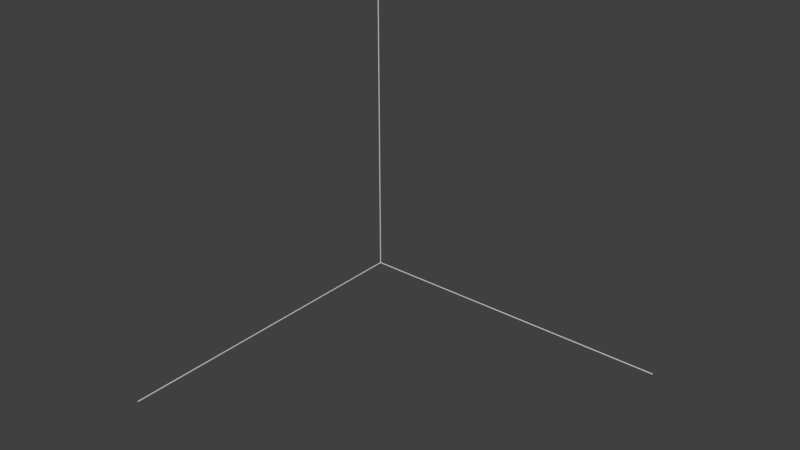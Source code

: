 # Source: meg_coordinateaxes_small.blend  (saved by Blender 2.78.0; exported with 4.5.12 LTS)
import bpy
from mathutils import Matrix  # noqa: F401  (used for matrix-valued properties, if any)

bpy.ops.wm.read_factory_settings(use_empty=True)
scene = bpy.context.scene
scene.name = 'Scene'

# ---- collections
col_collection_8 = bpy.data.collections.new('Collection 8'); scene.collection.children.link(col_collection_8)

# ---- materials (node trees are filled in below, after node groups)
mat_mat_coordinateaxes__shd_ship = bpy.data.materials.new('MAT[CoordinateAxes]_SHD[ship]')
mat_mat_coordinateaxes__shd_ship.alpha_threshold = 0.0
mat_mat_coordinateaxes__shd_ship.use_transparent_shadow = False
mat_mat_coordinateaxes__shd_ship.roughness = 0.5
mat_mat_coordinateaxes__shd_ship.specular_intensity = 0.0

# ---- material node trees

# ---- world
world_world = bpy.data.worlds.new('World'); scene.world = world_world
world_world.color = (0.05088, 0.05088, 0.05088)
world_world.use_sun_shadow = False
world_world.sun_shadow_jitter_overblur = 0.0
world_world.cycles.sampling_method = 'MANUAL'

# ---- meshes
me_col_root = bpy.data.meshes.new('COL[Root]')
me_col_root.from_pydata([(-10.0, -10.0, -10.0), (-10.0, -10.0, 10.0), (-10.0, 10.0, -10.0), (-10.0, 10.0, 10.0), (10.0, -10.0, -10.0), (10.0, -10.0, 10.0), (10.0, 10.0, -10.0), (10.0, 10.0, 10.0)], [], [(0, 1, 3, 2), (2, 3, 7, 6), (6, 7, 5, 4), (4, 5, 1, 0), (2, 6, 4, 0), (7, 3, 1, 5)])
me_col_root.use_remesh_preserve_volume = False
me_col_root.use_remesh_preserve_attributes = False
me_col_root.use_mirror_vertex_groups = False
me_col_root.update()
me_mult_coordinateaxes__lod_0 = bpy.data.meshes.new('MULT[CoordinateAxes]_LOD[0]')
me_mult_coordinateaxes__lod_0.from_pydata([(-10.0, -10.0, 0.00391), (-10.0, -10.0, 1e+04), (-10.0, 10.0, 0.00391), (-10.0, 10.0, 1e+04), (10.0, -10.0, 0.00391), (10.0, -10.0, 1e+04), (10.0, 10.0, 0.00391), (10.0, 10.0, 1e+04), (-10.0, 5.684e-14, -9.999), (-10.0, -5.684e-14, 9.999), (-10.0, 1e+04, -9.999), (-10.0, 1e+04, 9.999), (10.0, 5.684e-14, -9.999), (10.0, -5.684e-14, 9.999), (10.0, 1e+04, -9.999), (10.0, 1e+04, 9.999), (0.0, -10.0, -9.999), (0.0, -10.0, 9.999), (0.0, 10.0, -9.999), (0.0, 10.0, 9.999), (1e+04, -10.0, -9.999), (1e+04, -10.0, 9.999), (1e+04, 10.0, -9.999), (1e+04, 10.0, 9.999)], [], [(1, 2, 0), (3, 6, 2), (7, 4, 6), (5, 0, 4), (8, 11, 10), (15, 12, 14), (14, 8, 10), (11, 13, 15), (19, 22, 18), (21, 16, 20), (22, 16, 18), (19, 21, 23), (1, 3, 2), (3, 7, 6), (7, 5, 4), (5, 1, 0), (8, 9, 11), (15, 13, 12), (14, 12, 8), (11, 9, 13), (19, 23, 22), (21, 17, 16), (22, 20, 16), (19, 17, 21)])
_uv = me_mult_coordinateaxes__lod_0.uv_layers.new(name='Diffuse UV')
_uv.uv.foreach_set('vector', [1.0, 0.5, 0.75, 0.75, 0.75, 0.5, 0.75, 0.5, 0.5, 0.75, 0.5, 0.5, 0.25, 0.75, 0.5, 0.5, 0.5, 0.75, 0.0, 0.75, 0.25, 0.5, 0.25, 0.75, 0.75, 0.5, 1.0, 0.25, 1.0, 0.5, 0.5, 0.5, 0.25, 0.25, 0.5, 0.25, 0.75, 0.5, 0.5, 0.25, 0.75, 0.25, 0.25, 0.5, 0.0, 0.25, 0.25, 0.25, 0.75, 0.0, 1.0, 0.25, 0.75, 0.25, 0.5, 0.25, 0.25, 0.0, 0.5, 0.0, 0.75, 0.0, 0.5, 0.25, 0.5, 0.0, 0.0, 0.25, 0.25, 0.0, 0.25, 0.25, 1.0, 0.5, 1.0, 0.75, 0.75, 0.75, 0.75, 0.5, 0.75, 0.75, 0.5, 0.75, 0.25, 0.75, 0.25, 0.5, 0.5, 0.5, 0.0, 0.75, 0.0, 0.5, 0.25, 0.5, 0.75, 0.5, 0.75, 0.25, 1.0, 0.25, 0.5, 0.5, 0.25, 0.5, 0.25, 0.25, 0.75, 0.5, 0.5, 0.5, 0.5, 0.25, 0.25, 0.5, 0.0, 0.5, 0.0, 0.25, 0.75, 0.0, 1.0, 0.0, 1.0, 0.25, 0.5, 0.25, 0.25, 0.25, 0.25, 0.0, 0.75, 0.0, 0.75, 0.25, 0.5, 0.25, 0.0, 0.25, 0.0, 0.0, 0.25, 0.0])
me_mult_coordinateaxes__lod_0.materials.append(mat_mat_coordinateaxes__shd_ship)
me_mult_coordinateaxes__lod_0.use_remesh_preserve_volume = False
me_mult_coordinateaxes__lod_0.use_remesh_preserve_attributes = False
me_mult_coordinateaxes__lod_0.use_mirror_vertex_groups = False
me_mult_coordinateaxes__lod_0.update()

# ---- objects
ob_root_col = bpy.data.objects.new('ROOT_COL', None)
ob_col_root = bpy.data.objects.new('COL[Root]', me_col_root)
ob_root_lod_0 = bpy.data.objects.new('ROOT_LOD[0]', None)
ob_jnt_coordinateaxes = bpy.data.objects.new('JNT[CoordinateAxes]', None)
ob_mult_coordinateaxes__lod_0 = bpy.data.objects.new('MULT[CoordinateAxes]_LOD[0]', me_mult_coordinateaxes__lod_0)
ob_root_info = bpy.data.objects.new('ROOT_INFO', None)
ob_uvsets_1 = bpy.data.objects.new('UVSets[1]', None)
ob_class_multimesh__version_512 = bpy.data.objects.new('Class[MultiMesh]_Version[512]', None)

# ---- transforms, parenting, visibility, modifiers, constraints
ob_root_col.location = (36.37, 0.0, 0.0)
ob_root_col.rotation_euler = (1.571, 0.0, 0.0)
ob_root_col.empty_image_offset = (0.0, 0.0)
ob_root_col.lineart.crease_threshold = 0.0
ob_col_root.parent = ob_root_col
ob_col_root.location = (0.0, 0.0, 0.0)
ob_col_root.lineart.crease_threshold = 0.0
ob_root_lod_0.location = (0.0, 0.0, 0.0)
ob_root_lod_0.rotation_euler = (1.571, 0.0, 0.0)
ob_root_lod_0.empty_image_offset = (0.0, 0.0)
ob_root_lod_0.lineart.crease_threshold = 0.0
ob_jnt_coordinateaxes.parent = ob_root_lod_0
ob_jnt_coordinateaxes.location = (0.0, 0.0, 0.0)
ob_jnt_coordinateaxes.empty_image_offset = (0.0, 0.0)
ob_jnt_coordinateaxes.lineart.crease_threshold = 0.0
ob_mult_coordinateaxes__lod_0.parent = ob_jnt_coordinateaxes
ob_mult_coordinateaxes__lod_0.location = (0.0, 0.0, 0.0)
ob_mult_coordinateaxes__lod_0.lineart.crease_threshold = 0.0
ob_root_info.location = (0.0, 0.0, 0.0)
ob_root_info.empty_image_offset = (0.0, 0.0)
ob_root_info.lineart.crease_threshold = 0.0
ob_uvsets_1.parent = ob_root_info
ob_uvsets_1.location = (0.0, 0.0, 0.0)
ob_uvsets_1.empty_image_offset = (0.0, 0.0)
ob_uvsets_1.lineart.crease_threshold = 0.0
ob_class_multimesh__version_512.parent = ob_root_info
ob_class_multimesh__version_512.location = (0.0, 0.0, 0.0)
ob_class_multimesh__version_512.empty_image_offset = (0.0, 0.0)
ob_class_multimesh__version_512.lineart.crease_threshold = 0.0

# ---- collection membership
col_collection_8.objects.link(ob_root_col)
col_collection_8.objects.link(ob_col_root)
col_collection_8.objects.link(ob_root_lod_0)
col_collection_8.objects.link(ob_jnt_coordinateaxes)
col_collection_8.objects.link(ob_mult_coordinateaxes__lod_0)
col_collection_8.objects.link(ob_root_info)
col_collection_8.objects.link(ob_uvsets_1)
col_collection_8.objects.link(ob_class_multimesh__version_512)

# ---- scene / render settings (as saved in the file)
scene.frame_start = 1; scene.frame_end = 250; scene.frame_set(0)
scene.render.engine = 'BLENDER_EEVEE_NEXT'
scene.render.resolution_percentage = 50
scene.render.dither_intensity = 0.0
scene.cycles.use_denoising = False
scene.cycles.samples = 128
scene.cycles.sampling_pattern = 'TABULATED_SOBOL'
scene.cycles.light_sampling_threshold = 0.0
scene.cycles.use_adaptive_sampling = False
scene.cycles.use_light_tree = False
scene.cycles.blur_glossy = 0.0
scene.cycles.sample_clamp_indirect = 0.0
scene.view_settings.view_transform = 'Standard'
bpy.context.view_layer.update()

# ---- added for rendering (the .blend has no active camera and no usable light): camera, sun
cam_auto = bpy.data.cameras.new('AutoCamera')
cam_auto.lens = 50.0
cam_auto.sensor_width = 36.0
cam_auto.clip_end = 281525.0
ob_auto_camera = bpy.data.objects.new('AutoCamera', cam_auto)
scene.collection.objects.link(ob_auto_camera)
ob_auto_camera.location = (21036.4, -24244.7, 17828.1)
ob_auto_camera.rotation_euler = (1.09748, -7.21219e-08, 0.694738)
scene.camera = ob_auto_camera
light_auto_sun = bpy.data.lights.new('AutoSun', 'SUN')
light_auto_sun.energy = 3.0
light_auto_sun.angle = 0.0523599
ob_auto_sun = bpy.data.objects.new('AutoSun', light_auto_sun)
scene.collection.objects.link(ob_auto_sun)
ob_auto_sun.rotation_euler = (0.872665, 0.174533, 0.523599)
bpy.context.view_layer.update()
